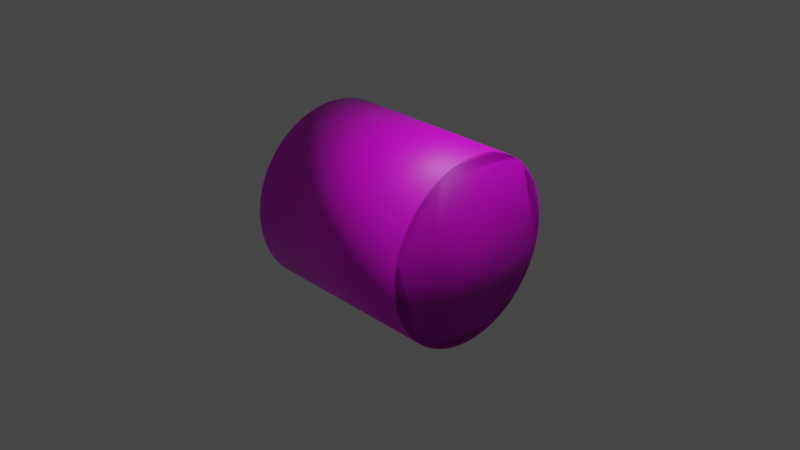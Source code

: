 # Source: Cylinder.blend  (saved by Blender 3.6.13; exported with 4.5.12 LTS)
import bpy
from mathutils import Matrix  # noqa: F401  (used for matrix-valued properties, if any)

bpy.ops.wm.read_factory_settings(use_empty=True)
scene = bpy.context.scene
scene.name = 'Scene'

# ---- collections
col_collection = bpy.data.collections.new('Collection'); scene.collection.children.link(col_collection)

# ---- images (referenced by path relative to the original .blend; pixels are not part of the script)
import os
ASSET_DIR = os.environ.get("B2B_ASSET_DIR", "")  # directory of the original .blend (textures are referenced by path, not embedded)
HERE = os.path.dirname(os.path.abspath(__file__))  # packed textures are extracted next to this script under _unpacked/

def load_image(name, relpath, width, height, colorspace="sRGB"):
    """Load a texture the original file referenced (path relative to the .blend, or extracted next to this script)."""
    p = next((c for c in (os.path.join(HERE, relpath), os.path.join(ASSET_DIR, relpath)) if relpath and os.path.exists(c)), "")
    if p:
        img = bpy.data.images.load(p, check_existing=True)
        img.name = name
    else:  # same state as the original file: an image datablock whose file is absent (Cycles renders it pink)
        img = bpy.data.images.new(name, width, height)
        img.source = "FILE"
        img.filepath = "//" + (relpath or name)
    img.colorspace_settings.name = colorspace
    return img
img_cylinder_texture_albedo_png = load_image('Cylinder_Texture_Albedo.png', 'Cylinder_Texture_Albedo.png', 1024, 1024, 'sRGB')

# ---- materials (node trees are filled in below, after node groups)
mat_material_001 = bpy.data.materials.new('Material.001')
mat_material_001.use_transparent_shadow = False
mat_material = bpy.data.materials.new('Material')
mat_material.use_transparent_shadow = False

# ---- material node trees
mat_material_001.use_nodes = True; mat_material_001.node_tree.nodes.clear()
_N = mat_material_001.node_tree.nodes; _L = mat_material_001.node_tree.links
n0 = _N.new('ShaderNodeBsdfPrincipled'); n0.name = 'Principled BSDF'; n0.location = (10, 300)
n0.distribution = 'GGX'
n0.subsurface_method = 'RANDOM_WALK_SKIN'
n0.inputs[3].default_value = 1.45
n0.inputs[27].default_value = (0.0, 0.0, 0.0, 1.0)
n0.inputs[28].default_value = 1.0
n1 = _N.new('ShaderNodeOutputMaterial'); n1.name = 'Material Output'; n1.location = (300, 300)
n2 = _N.new('ShaderNodeTexImage'); n2.name = 'Image Texture'; n2.location = (-435, 216)
n2.image = img_cylinder_texture_albedo_png
_L.new(n0.outputs[0], n1.inputs[0])
_L.new(n2.outputs[0], n0.inputs[0])
n1.is_active_output = True
mat_material.use_nodes = True; mat_material.node_tree.nodes.clear()
_N = mat_material.node_tree.nodes; _L = mat_material.node_tree.links
n0 = _N.new('ShaderNodeBsdfPrincipled'); n0.name = 'Principled BSDF'; n0.location = (10, 300)
n0.distribution = 'GGX'
n0.subsurface_method = 'RANDOM_WALK_SKIN'
n0.inputs[3].default_value = 1.45
n0.inputs[27].default_value = (0.0, 0.0, 0.0, 1.0)
n0.inputs[28].default_value = 1.0
n1 = _N.new('ShaderNodeOutputMaterial'); n1.name = 'Material Output'; n1.location = (300, 300)
n2 = _N.new('ShaderNodeTexImage'); n2.name = 'Image Texture'; n2.location = (-332, 237)
n2.image = img_cylinder_texture_albedo_png
_L.new(n0.outputs[0], n1.inputs[0])
_L.new(n2.outputs[0], n0.inputs[0])
n1.is_active_output = True

# ---- world
world_world = bpy.data.worlds.new('World'); scene.world = world_world
world_world.use_nodes = True; world_world.node_tree.nodes.clear()
_N = world_world.node_tree.nodes; _L = world_world.node_tree.links
n0 = _N.new('ShaderNodeOutputWorld'); n0.name = 'World Output'; n0.location = (300, 300)
n1 = _N.new('ShaderNodeBackground'); n1.name = 'Background'; n1.location = (10, 300)
n1.inputs[0].default_value = (0.05088, 0.05088, 0.05088, 1.0)
_L.new(n1.outputs[0], n0.inputs[0])
n0.is_active_output = True
world_world.color = (0.05088, 0.05088, 0.05088)
world_world.use_sun_shadow = False
world_world.sun_shadow_jitter_overblur = 0.0

# ---- cameras
cam_camera = bpy.data.cameras.new('Camera')
cam_camera.clip_end = 100.0
cam_camera.ortho_scale = 7.314

# ---- lights
light_light = bpy.data.lights.new('Light', 'POINT')
light_light.transmission_factor = 0.0
light_light.energy = 1000.0
light_light.shadow_soft_size = 0.1
light_light.shadow_maximum_resolution = 0.006
light_light.use_absolute_resolution = True

# ---- meshes
me_cylinder_002 = bpy.data.meshes.new('Cylinder.002')
me_cylinder_002.from_pydata([(0.0, 1.0, -1.0), (0.0, 1.0, 1.0), (0.1305, 0.9914, -1.0), (0.1305, 0.9914, 1.0), (0.2588, 0.9659, -1.0), (0.2588, 0.9659, 1.0), (0.3827, 0.9239, -1.0), (0.3827, 0.9239, 1.0), (0.5, 0.866, -1.0), (0.5, 0.866, 1.0), (0.6088, 0.7934, -1.0), (0.6088, 0.7934, 1.0), (0.7071, 0.7071, -1.0), (0.7071, 0.7071, 1.0), (0.7934, 0.6088, -1.0), (0.7934, 0.6088, 1.0), (0.866, 0.5, -1.0), (0.866, 0.5, 1.0), (0.9239, 0.3827, -1.0), (0.9239, 0.3827, 1.0), (0.9659, 0.2588, -1.0), (0.9659, 0.2588, 1.0), (0.9914, 0.1305, -1.0), (0.9914, 0.1305, 1.0), (1.0, 0.0, -1.0), (1.0, 0.0, 1.0), (0.9914, -0.1305, -1.0), (0.9914, -0.1305, 1.0), (0.9659, -0.2588, -1.0), (0.9659, -0.2588, 1.0), (0.9239, -0.3827, -1.0), (0.9239, -0.3827, 1.0), (0.866, -0.5, -1.0), (0.866, -0.5, 1.0), (0.7934, -0.6088, -1.0), (0.7934, -0.6088, 1.0), (0.7071, -0.7071, -1.0), (0.7071, -0.7071, 1.0), (0.6088, -0.7934, -1.0), (0.6088, -0.7934, 1.0), (0.5, -0.866, -1.0), (0.5, -0.866, 1.0), (0.3827, -0.9239, -1.0), (0.3827, -0.9239, 1.0), (0.2588, -0.9659, -1.0), (0.2588, -0.9659, 1.0), (0.1305, -0.9914, -1.0), (0.1305, -0.9914, 1.0), (0.0, -1.0, -1.0), (0.0, -1.0, 1.0), (-0.1305, -0.9914, -1.0), (-0.1305, -0.9914, 1.0), (-0.2588, -0.9659, -1.0), (-0.2588, -0.9659, 1.0), (-0.3827, -0.9239, -1.0), (-0.3827, -0.9239, 1.0), (-0.5, -0.866, -1.0), (-0.5, -0.866, 1.0), (-0.6088, -0.7934, -1.0), (-0.6088, -0.7934, 1.0), (-0.7071, -0.7071, -1.0), (-0.7071, -0.7071, 1.0), (-0.7934, -0.6088, -1.0), (-0.7934, -0.6088, 1.0), (-0.866, -0.5, -1.0), (-0.866, -0.5, 1.0), (-0.9239, -0.3827, -1.0), (-0.9239, -0.3827, 1.0), (-0.9659, -0.2588, -1.0), (-0.9659, -0.2588, 1.0), (-0.9914, -0.1305, -1.0), (-0.9914, -0.1305, 1.0), (-1.0, 0.0, -1.0), (-1.0, 0.0, 1.0), (-0.9914, 0.1305, -1.0), (-0.9914, 0.1305, 1.0), (-0.9659, 0.2588, -1.0), (-0.9659, 0.2588, 1.0), (-0.9239, 0.3827, -1.0), (-0.9239, 0.3827, 1.0), (-0.866, 0.5, -1.0), (-0.866, 0.5, 1.0), (-0.7934, 0.6088, -1.0), (-0.7934, 0.6088, 1.0), (-0.7071, 0.7071, -1.0), (-0.7071, 0.7071, 1.0), (-0.6088, 0.7934, -1.0), (-0.6088, 0.7934, 1.0), (-0.5, 0.866, -1.0), (-0.5, 0.866, 1.0), (-0.3827, 0.9239, -1.0), (-0.3827, 0.9239, 1.0), (-0.2588, 0.9659, -1.0), (-0.2588, 0.9659, 1.0), (-0.1305, 0.9914, -1.0), (-0.1305, 0.9914, 1.0)], [], [(0, 1, 3, 2), (2, 3, 5, 4), (4, 5, 7, 6), (6, 7, 9, 8), (8, 9, 11, 10), (10, 11, 13, 12), (12, 13, 15, 14), (14, 15, 17, 16), (16, 17, 19, 18), (18, 19, 21, 20), (20, 21, 23, 22), (22, 23, 25, 24), (24, 25, 27, 26), (26, 27, 29, 28), (28, 29, 31, 30), (30, 31, 33, 32), (32, 33, 35, 34), (34, 35, 37, 36), (36, 37, 39, 38), (38, 39, 41, 40), (40, 41, 43, 42), (42, 43, 45, 44), (44, 45, 47, 46), (46, 47, 49, 48), (48, 49, 51, 50), (50, 51, 53, 52), (52, 53, 55, 54), (54, 55, 57, 56), (56, 57, 59, 58), (58, 59, 61, 60), (60, 61, 63, 62), (62, 63, 65, 64), (64, 65, 67, 66), (66, 67, 69, 68), (68, 69, 71, 70), (70, 71, 73, 72), (72, 73, 75, 74), (74, 75, 77, 76), (76, 77, 79, 78), (78, 79, 81, 80), (80, 81, 83, 82), (82, 83, 85, 84), (84, 85, 87, 86), (86, 87, 89, 88), (88, 89, 91, 90), (90, 91, 93, 92), (3, 1, 95, 93, 91, 89, 87, 85, 83, 81, 79, 77, 75, 73, 71, 69, 67, 65, 63, 61, 59, 57, 55, 53, 51, 49, 47, 45, 43, 41, 39, 37, 35, 33, 31, 29, 27, 25, 23, 21, 19, 17, 15, 13, 11, 9, 7, 5), (92, 93, 95, 94), (94, 95, 1, 0), (0, 2, 4, 6, 8, 10, 12, 14, 16, 18, 20, 22, 24, 26, 28, 30, 32, 34, 36, 38, 40, 42, 44, 46, 48, 50, 52, 54, 56, 58, 60, 62, 64, 66, 68, 70, 72, 74, 76, 78, 80, 82, 84, 86, 88, 90, 92, 94)])
me_cylinder_002.polygons.foreach_set('use_smooth', [True] * 50)
_uv = me_cylinder_002.uv_layers.new(name='UVMap')
_uv.uv.foreach_set('vector', [0.01535, 0.4346, 0.9836, 0.4346, 0.9836, 0.4979, 0.01535, 0.4979, 0.01535, 0.4979, 0.9836, 0.4979, 0.9836, 0.5612, 0.01535, 0.5612, 0.01535, 0.5612, 0.9836, 0.5612, 0.9836, 0.6246, 0.01535, 0.6246, 0.01535, 0.6246, 0.9836, 0.6246, 0.9836, 0.6879, 0.01535, 0.6879, 0.01535, 0.6879, 0.9836, 0.6879, 0.9836, 0.7512, 0.01535, 0.7512, 0.01535, 0.7512, 0.9836, 0.7512, 0.9836, 0.8146, 0.01535, 0.8146, 0.01535, 0.8146, 0.9836, 0.8146, 0.9836, 0.8779, 0.01535, 0.8779, 0.01535, 0.1179, 0.9836, 0.1179, 0.9836, 0.1813, 0.01535, 0.1813, 0.01535, 0.1813, 0.9836, 0.1813, 0.9836, 0.2446, 0.01535, 0.2446, 0.01535, 0.2446, 0.9836, 0.2446, 0.9836, 0.3079, 0.01535, 0.3079, 0.01535, 0.3079, 0.9836, 0.3079, 0.9836, 0.3713, 0.01535, 0.3713, 0.01535, 0.3713, 0.9836, 0.3713, 0.9836, 0.4346, 0.01535, 0.4346, 0.01535, 0.4346, 0.9836, 0.4346, 0.9836, 0.4979, 0.01535, 0.4979, 0.01535, 0.4979, 0.9836, 0.4979, 0.9836, 0.5612, 0.01535, 0.5612, 0.01535, 0.5612, 0.9836, 0.5612, 0.9836, 0.6246, 0.01535, 0.6246, 0.01535, 0.6246, 0.9836, 0.6246, 0.9836, 0.6879, 0.01535, 0.6879, 0.01535, 0.6879, 0.9836, 0.6879, 0.9836, 0.7512, 0.01535, 0.7512, 0.01535, 0.7512, 0.9836, 0.7512, 0.9836, 0.8146, 0.01535, 0.8146, 0.01535, 0.8146, 0.9836, 0.8146, 0.9836, 0.8779, 0.01535, 0.8779, 0.01535, 0.1179, 0.9836, 0.1179, 0.9836, 0.1813, 0.01535, 0.1813, 0.01535, 0.1813, 0.9836, 0.1813, 0.9836, 0.2446, 0.01535, 0.2446, 0.01535, 0.2446, 0.9836, 0.2446, 0.9836, 0.3079, 0.01535, 0.3079, 0.01535, 0.3079, 0.9836, 0.3079, 0.9836, 0.3713, 0.01535, 0.3713, 0.01535, 0.3713, 0.9836, 0.3713, 0.9836, 0.4346, 0.01535, 0.4346, 0.01535, 0.4346, 0.9836, 0.4346, 0.9836, 0.4979, 0.01535, 0.4979, 0.01535, 0.4979, 0.9836, 0.4979, 0.9836, 0.5612, 0.01535, 0.5612, 0.01535, 0.5612, 0.9836, 0.5612, 0.9836, 0.6246, 0.01535, 0.6246, 0.01535, 0.6246, 0.9836, 0.6246, 0.9836, 0.6879, 0.01535, 0.6879, 0.01535, 0.6879, 0.9836, 0.6879, 0.9836, 0.7512, 0.01535, 0.7512, 0.01535, 0.7512, 0.9836, 0.7512, 0.9836, 0.8146, 0.01535, 0.8146, 0.01535, 0.8146, 0.9836, 0.8146, 0.9836, 0.8779, 0.01535, 0.8779, 0.01535, 0.1179, 0.9836, 0.1179, 0.9836, 0.1813, 0.01535, 0.1813, 0.01535, 0.1813, 0.9836, 0.1813, 0.9836, 0.2446, 0.01535, 0.2446, 0.01535, 0.2446, 0.9836, 0.2446, 0.9836, 0.3079, 0.01535, 0.3079, 0.01535, 0.3079, 0.9836, 0.3079, 0.9836, 0.3713, 0.01535, 0.3713, 0.01535, 0.3713, 0.9836, 0.3713, 0.9836, 0.4346, 0.01535, 0.4346, 0.01535, 0.4346, 0.9836, 0.4346, 0.9836, 0.4979, 0.01535, 0.4979, 0.01535, 0.4979, 0.9836, 0.4979, 0.9836, 0.5612, 0.01535, 0.5612, 0.01535, 0.5612, 0.9836, 0.5612, 0.9836, 0.6246, 0.01535, 0.6246, 0.01535, 0.6246, 0.9836, 0.6246, 0.9836, 0.6879, 0.01535, 0.6879, 0.01535, 0.6879, 0.9836, 0.6879, 0.9836, 0.7512, 0.01535, 0.7512, 0.01535, 0.7512, 0.9836, 0.7512, 0.9836, 0.8146, 0.01535, 0.8146, 0.01535, 0.8146, 0.9836, 0.8146, 0.9836, 0.8779, 0.01535, 0.8779, 0.01535, 0.1179, 0.9836, 0.1179, 0.9836, 0.1813, 0.01535, 0.1813, 0.01535, 0.1813, 0.9836, 0.1813, 0.9836, 0.2446, 0.01535, 0.2446, 0.01535, 0.2446, 0.9836, 0.2446, 0.9836, 0.3079, 0.01535, 0.3079, -0.1576, 0.9134, -0.1812, 0.9231, -0.2057, 0.9297, -0.2309, 0.933, -0.2564, 0.933, -0.2816, 0.9297, -0.3062, 0.9231, -0.3297, 0.9134, -0.3517, 0.9006, -0.3719, 0.8852, -0.3899, 0.8672, -0.4054, 0.847, -0.4181, 0.825, -0.4278, 0.8015, -0.4344, 0.7769, -0.4377, 0.7517, -0.4377, 0.7262, -0.4344, 0.701, -0.4278, 0.6764, -0.4181, 0.6529, -0.4054, 0.6309, -0.3899, 0.6107, -0.3719, 0.5927, -0.3517, 0.5772, -0.3297, 0.5645, -0.3062, 0.5548, -0.2816, 0.5482, -0.2564, 0.5449, -0.2309, 0.5449, -0.2057, 0.5482, -0.1812, 0.5548, -0.1576, 0.5645, -0.1356, 0.5772, -0.1154, 0.5927, -0.09744, 0.6107, -0.08196, 0.6309, -0.06924, 0.6529, -0.0595, 0.6764, -0.05292, 0.701, -0.0496, 0.7262, -0.0496, 0.7517, -0.05292, 0.7769, -0.0595, 0.8015, -0.06924, 0.825, -0.08196, 0.847, -0.09744, 0.8672, -0.1154, 0.8852, -0.1356, 0.9006, 0.01535, 0.3079, 0.9836, 0.3079, 0.9836, 0.3713, 0.01535, 0.3713, 0.01535, 0.3713, 0.9836, 0.3713, 0.9836, 0.4346, 0.01535, 0.4346, -0.1964, 0.09672, -0.1718, 0.1033, -0.1483, 0.113, -0.1263, 0.1258, -0.1061, 0.1412, -0.08813, 0.1592, -0.07264, 0.1794, -0.05992, 0.2014, -0.05018, 0.225, -0.0436, 0.2495, -0.04028, 0.2747, -0.04028, 0.3002, -0.0436, 0.3254, -0.05018, 0.35, -0.05992, 0.3735, -0.07264, 0.3955, -0.08813, 0.4157, -0.1061, 0.4337, -0.1263, 0.4492, -0.1483, 0.4619, -0.1718, 0.4716, -0.1964, 0.4782, -0.2216, 0.4815, -0.2471, 0.4815, -0.2723, 0.4782, -0.2969, 0.4716, -0.3204, 0.4619, -0.3424, 0.4492, -0.3626, 0.4337, -0.3806, 0.4157, -0.3961, 0.3955, -0.4088, 0.3735, -0.4185, 0.35, -0.4251, 0.3254, -0.4284, 0.3002, -0.4284, 0.2747, -0.4251, 0.2495, -0.4185, 0.225, -0.4088, 0.2014, -0.3961, 0.1794, -0.3806, 0.1592, -0.3626, 0.1412, -0.3424, 0.1258, -0.3204, 0.113, -0.2969, 0.1033, -0.2723, 0.09672, -0.2471, 0.0934, -0.2216, 0.0934])
me_cylinder_002.materials.append(mat_material_001)
me_cylinder_002.update()
me_cylinder_004 = bpy.data.meshes.new('Cylinder.004')
me_cylinder_004.from_pydata([(0.0, 1.0, -1.0), (0.0, 1.0, 1.0), (0.03272, 0.9995, -1.0), (0.03272, 0.9995, 1.0), (0.0654, 0.9979, -1.0), (0.0654, 0.9979, 1.0), (0.09802, 0.9952, -1.0), (0.09802, 0.9952, 1.0), (0.1305, 0.9914, -1.0), (0.1305, 0.9914, 1.0), (0.1629, 0.9866, -1.0), (0.1629, 0.9866, 1.0), (0.1951, 0.9808, -1.0), (0.1951, 0.9808, 1.0), (0.2271, 0.9739, -1.0), (0.2271, 0.9739, 1.0), (0.2588, 0.9659, -1.0), (0.2588, 0.9659, 1.0), (0.2903, 0.9569, -1.0), (0.2903, 0.9569, 1.0), (0.3214, 0.9469, -1.0), (0.3214, 0.9469, 1.0), (0.3523, 0.9359, -1.0), (0.3523, 0.9359, 1.0), (0.3827, 0.9239, -1.0), (0.3827, 0.9239, 1.0), (0.4127, 0.9109, -1.0), (0.4127, 0.9109, 1.0), (0.4423, 0.8969, -1.0), (0.4423, 0.8969, 1.0), (0.4714, 0.8819, -1.0), (0.4714, 0.8819, 1.0), (0.5, 0.866, -1.0), (0.5, 0.866, 1.0), (0.5281, 0.8492, -1.0), (0.5281, 0.8492, 1.0), (0.5556, 0.8315, -1.0), (0.5556, 0.8315, 1.0), (0.5825, 0.8128, -1.0), (0.5825, 0.8128, 1.0), (0.6088, 0.7934, -1.0), (0.6088, 0.7934, 1.0), (0.6344, 0.773, -1.0), (0.6344, 0.773, 1.0), (0.6593, 0.7518, -1.0), (0.6593, 0.7518, 1.0), (0.6836, 0.7299, -1.0), (0.6836, 0.7299, 1.0), (0.7071, 0.7071, -1.0), (0.7071, 0.7071, 1.0), (0.7299, 0.6836, -1.0), (0.7299, 0.6836, 1.0), (0.7518, 0.6593, -1.0), (0.7518, 0.6593, 1.0), (0.773, 0.6344, -1.0), (0.773, 0.6344, 1.0), (0.7934, 0.6088, -1.0), (0.7934, 0.6088, 1.0), (0.8128, 0.5825, -1.0), (0.8128, 0.5825, 1.0), (0.8315, 0.5556, -1.0), (0.8315, 0.5556, 1.0), (0.8492, 0.5281, -1.0), (0.8492, 0.5281, 1.0), (0.866, 0.5, -1.0), (0.866, 0.5, 1.0), (0.8819, 0.4714, -1.0), (0.8819, 0.4714, 1.0), (0.8969, 0.4423, -1.0), (0.8969, 0.4423, 1.0), (0.9109, 0.4127, -1.0), (0.9109, 0.4127, 1.0), (0.9239, 0.3827, -1.0), (0.9239, 0.3827, 1.0), (0.9359, 0.3523, -1.0), (0.9359, 0.3523, 1.0), (0.9469, 0.3214, -1.0), (0.9469, 0.3214, 1.0), (0.9569, 0.2903, -1.0), (0.9569, 0.2903, 1.0), (0.9659, 0.2588, -1.0), (0.9659, 0.2588, 1.0), (0.9739, 0.2271, -1.0), (0.9739, 0.2271, 1.0), (0.9808, 0.1951, -1.0), (0.9808, 0.1951, 1.0), (0.9866, 0.1629, -1.0), (0.9866, 0.1629, 1.0), (0.9914, 0.1305, -1.0), (0.9914, 0.1305, 1.0), (0.9952, 0.09802, -1.0), (0.9952, 0.09802, 1.0), (0.9979, 0.0654, -1.0), (0.9979, 0.0654, 1.0), (0.9995, 0.03272, -1.0), (0.9995, 0.03272, 1.0), (1.0, 0.0, -1.0), (1.0, 0.0, 1.0), (0.9995, -0.03272, -1.0), (0.9995, -0.03272, 1.0), (0.9979, -0.0654, -1.0), (0.9979, -0.0654, 1.0), (0.9952, -0.09802, -1.0), (0.9952, -0.09802, 1.0), (0.9914, -0.1305, -1.0), (0.9914, -0.1305, 1.0), (0.9866, -0.1629, -1.0), (0.9866, -0.1629, 1.0), (0.9808, -0.1951, -1.0), (0.9808, -0.1951, 1.0), (0.9739, -0.2271, -1.0), (0.9739, -0.2271, 1.0), (0.9659, -0.2588, -1.0), (0.9659, -0.2588, 1.0), (0.9569, -0.2903, -1.0), (0.9569, -0.2903, 1.0), (0.9469, -0.3214, -1.0), (0.9469, -0.3214, 1.0), (0.9359, -0.3523, -1.0), (0.9359, -0.3523, 1.0), (0.9239, -0.3827, -1.0), (0.9239, -0.3827, 1.0), (0.9109, -0.4127, -1.0), (0.9109, -0.4127, 1.0), (0.8969, -0.4423, -1.0), (0.8969, -0.4423, 1.0), (0.8819, -0.4714, -1.0), (0.8819, -0.4714, 1.0), (0.866, -0.5, -1.0), (0.866, -0.5, 1.0), (0.8492, -0.5281, -1.0), (0.8492, -0.5281, 1.0), (0.8315, -0.5556, -1.0), (0.8315, -0.5556, 1.0), (0.8128, -0.5825, -1.0), (0.8128, -0.5825, 1.0), (0.7934, -0.6088, -1.0), (0.7934, -0.6088, 1.0), (0.773, -0.6344, -1.0), (0.773, -0.6344, 1.0), (0.7518, -0.6593, -1.0), (0.7518, -0.6593, 1.0), (0.7299, -0.6836, -1.0), (0.7299, -0.6836, 1.0), (0.7071, -0.7071, -1.0), (0.7071, -0.7071, 1.0), (0.6836, -0.7299, -1.0), (0.6836, -0.7299, 1.0), (0.6593, -0.7518, -1.0), (0.6593, -0.7518, 1.0), (0.6344, -0.773, -1.0), (0.6344, -0.773, 1.0), (0.6088, -0.7934, -1.0), (0.6088, -0.7934, 1.0), (0.5825, -0.8128, -1.0), (0.5825, -0.8128, 1.0), (0.5556, -0.8315, -1.0), (0.5556, -0.8315, 1.0), (0.5281, -0.8492, -1.0), (0.5281, -0.8492, 1.0), (0.5, -0.866, -1.0), (0.5, -0.866, 1.0), (0.4714, -0.8819, -1.0), (0.4714, -0.8819, 1.0), (0.4423, -0.8969, -1.0), (0.4423, -0.8969, 1.0), (0.4127, -0.9109, -1.0), (0.4127, -0.9109, 1.0), (0.3827, -0.9239, -1.0), (0.3827, -0.9239, 1.0), (0.3523, -0.9359, -1.0), (0.3523, -0.9359, 1.0), (0.3214, -0.9469, -1.0), (0.3214, -0.9469, 1.0), (0.2903, -0.9569, -1.0), (0.2903, -0.9569, 1.0), (0.2588, -0.9659, -1.0), (0.2588, -0.9659, 1.0), (0.2271, -0.9739, -1.0), (0.2271, -0.9739, 1.0), (0.1951, -0.9808, -1.0), (0.1951, -0.9808, 1.0), (0.1629, -0.9866, -1.0), (0.1629, -0.9866, 1.0), (0.1305, -0.9914, -1.0), (0.1305, -0.9914, 1.0), (0.09802, -0.9952, -1.0), (0.09802, -0.9952, 1.0), (0.0654, -0.9979, -1.0), (0.0654, -0.9979, 1.0), (0.03272, -0.9995, -1.0), (0.03272, -0.9995, 1.0), (0.0, -1.0, -1.0), (0.0, -1.0, 1.0), (-0.03272, -0.9995, -1.0), (-0.03272, -0.9995, 1.0), (-0.0654, -0.9979, -1.0), (-0.0654, -0.9979, 1.0), (-0.09802, -0.9952, -1.0), (-0.09802, -0.9952, 1.0), (-0.1305, -0.9914, -1.0), (-0.1305, -0.9914, 1.0), (-0.1629, -0.9866, -1.0), (-0.1629, -0.9866, 1.0), (-0.1951, -0.9808, -1.0), (-0.1951, -0.9808, 1.0), (-0.2271, -0.9739, -1.0), (-0.2271, -0.9739, 1.0), (-0.2588, -0.9659, -1.0), (-0.2588, -0.9659, 1.0), (-0.2903, -0.9569, -1.0), (-0.2903, -0.9569, 1.0), (-0.3214, -0.9469, -1.0), (-0.3214, -0.9469, 1.0), (-0.3523, -0.9359, -1.0), (-0.3523, -0.9359, 1.0), (-0.3827, -0.9239, -1.0), (-0.3827, -0.9239, 1.0), (-0.4127, -0.9109, -1.0), (-0.4127, -0.9109, 1.0), (-0.4423, -0.8969, -1.0), (-0.4423, -0.8969, 1.0), (-0.4714, -0.8819, -1.0), (-0.4714, -0.8819, 1.0), (-0.5, -0.866, -1.0), (-0.5, -0.866, 1.0), (-0.5281, -0.8492, -1.0), (-0.5281, -0.8492, 1.0), (-0.5556, -0.8315, -1.0), (-0.5556, -0.8315, 1.0), (-0.5825, -0.8128, -1.0), (-0.5825, -0.8128, 1.0), (-0.6088, -0.7934, -1.0), (-0.6088, -0.7934, 1.0), (-0.6344, -0.773, -1.0), (-0.6344, -0.773, 1.0), (-0.6593, -0.7518, -1.0), (-0.6593, -0.7518, 1.0), (-0.6836, -0.7299, -1.0), (-0.6836, -0.7299, 1.0), (-0.7071, -0.7071, -1.0), (-0.7071, -0.7071, 1.0), (-0.7299, -0.6836, -1.0), (-0.7299, -0.6836, 1.0), (-0.7518, -0.6593, -1.0), (-0.7518, -0.6593, 1.0), (-0.773, -0.6344, -1.0), (-0.773, -0.6344, 1.0), (-0.7934, -0.6088, -1.0), (-0.7934, -0.6088, 1.0), (-0.8128, -0.5825, -1.0), (-0.8128, -0.5825, 1.0), (-0.8315, -0.5556, -1.0), (-0.8315, -0.5556, 1.0), (-0.8492, -0.5281, -1.0), (-0.8492, -0.5281, 1.0), (-0.866, -0.5, -1.0), (-0.866, -0.5, 1.0), (-0.8819, -0.4714, -1.0), (-0.8819, -0.4714, 1.0), (-0.8969, -0.4423, -1.0), (-0.8969, -0.4423, 1.0), (-0.9109, -0.4127, -1.0), (-0.9109, -0.4127, 1.0), (-0.9239, -0.3827, -1.0), (-0.9239, -0.3827, 1.0), (-0.9359, -0.3523, -1.0), (-0.9359, -0.3523, 1.0), (-0.9469, -0.3214, -1.0), (-0.9469, -0.3214, 1.0), (-0.9569, -0.2903, -1.0), (-0.9569, -0.2903, 1.0), (-0.9659, -0.2588, -1.0), (-0.9659, -0.2588, 1.0), (-0.9739, -0.2271, -1.0), (-0.9739, -0.2271, 1.0), (-0.9808, -0.1951, -1.0), (-0.9808, -0.1951, 1.0), (-0.9866, -0.1629, -1.0), (-0.9866, -0.1629, 1.0), (-0.9914, -0.1305, -1.0), (-0.9914, -0.1305, 1.0), (-0.9952, -0.09802, -1.0), (-0.9952, -0.09802, 1.0), (-0.9979, -0.0654, -1.0), (-0.9979, -0.0654, 1.0), (-0.9995, -0.03272, -1.0), (-0.9995, -0.03272, 1.0), (-1.0, 0.0, -1.0), (-1.0, 0.0, 1.0), (-0.9995, 0.03272, -1.0), (-0.9995, 0.03272, 1.0), (-0.9979, 0.0654, -1.0), (-0.9979, 0.0654, 1.0), (-0.9952, 0.09802, -1.0), (-0.9952, 0.09802, 1.0), (-0.9914, 0.1305, -1.0), (-0.9914, 0.1305, 1.0), (-0.9866, 0.1629, -1.0), (-0.9866, 0.1629, 1.0), (-0.9808, 0.1951, -1.0), (-0.9808, 0.1951, 1.0), (-0.9739, 0.2271, -1.0), (-0.9739, 0.2271, 1.0), (-0.9659, 0.2588, -1.0), (-0.9659, 0.2588, 1.0), (-0.9569, 0.2903, -1.0), (-0.9569, 0.2903, 1.0), (-0.9469, 0.3214, -1.0), (-0.9469, 0.3214, 1.0), (-0.9359, 0.3523, -1.0), (-0.9359, 0.3523, 1.0), (-0.9239, 0.3827, -1.0), (-0.9239, 0.3827, 1.0), (-0.9109, 0.4127, -1.0), (-0.9109, 0.4127, 1.0), (-0.8969, 0.4423, -1.0), (-0.8969, 0.4423, 1.0), (-0.8819, 0.4714, -1.0), (-0.8819, 0.4714, 1.0), (-0.866, 0.5, -1.0), (-0.866, 0.5, 1.0), (-0.8492, 0.5281, -1.0), (-0.8492, 0.5281, 1.0), (-0.8315, 0.5556, -1.0), (-0.8315, 0.5556, 1.0), (-0.8128, 0.5825, -1.0), (-0.8128, 0.5825, 1.0), (-0.7934, 0.6088, -1.0), (-0.7934, 0.6088, 1.0), (-0.773, 0.6344, -1.0), (-0.773, 0.6344, 1.0), (-0.7518, 0.6593, -1.0), (-0.7518, 0.6593, 1.0), (-0.7299, 0.6836, -1.0), (-0.7299, 0.6836, 1.0), (-0.7071, 0.7071, -1.0), (-0.7071, 0.7071, 1.0), (-0.6836, 0.7299, -1.0), (-0.6836, 0.7299, 1.0), (-0.6593, 0.7518, -1.0), (-0.6593, 0.7518, 1.0), (-0.6344, 0.773, -1.0), (-0.6344, 0.773, 1.0), (-0.6088, 0.7934, -1.0), (-0.6088, 0.7934, 1.0), (-0.5825, 0.8128, -1.0), (-0.5825, 0.8128, 1.0), (-0.5556, 0.8315, -1.0), (-0.5556, 0.8315, 1.0), (-0.5281, 0.8492, -1.0), (-0.5281, 0.8492, 1.0), (-0.5, 0.866, -1.0), (-0.5, 0.866, 1.0), (-0.4714, 0.8819, -1.0), (-0.4714, 0.8819, 1.0), (-0.4423, 0.8969, -1.0), (-0.4423, 0.8969, 1.0), (-0.4127, 0.9109, -1.0), (-0.4127, 0.9109, 1.0), (-0.3827, 0.9239, -1.0), (-0.3827, 0.9239, 1.0), (-0.3523, 0.9359, -1.0), (-0.3523, 0.9359, 1.0), (-0.3214, 0.9469, -1.0), (-0.3214, 0.9469, 1.0), (-0.2903, 0.9569, -1.0), (-0.2903, 0.9569, 1.0), (-0.2588, 0.9659, -1.0), (-0.2588, 0.9659, 1.0), (-0.2271, 0.9739, -1.0), (-0.2271, 0.9739, 1.0), (-0.1951, 0.9808, -1.0), (-0.1951, 0.9808, 1.0), (-0.1629, 0.9866, -1.0), (-0.1629, 0.9866, 1.0), (-0.1305, 0.9914, -1.0), (-0.1305, 0.9914, 1.0), (-0.09802, 0.9952, -1.0), (-0.09802, 0.9952, 1.0), (-0.0654, 0.9979, -1.0), (-0.0654, 0.9979, 1.0), (-0.03272, 0.9995, -1.0), (-0.03272, 0.9995, 1.0)], [], [(0, 1, 3, 2), (2, 3, 5, 4), (4, 5, 7, 6), (6, 7, 9, 8), (8, 9, 11, 10), (10, 11, 13, 12), (12, 13, 15, 14), (14, 15, 17, 16), (16, 17, 19, 18), (18, 19, 21, 20), (20, 21, 23, 22), (22, 23, 25, 24), (24, 25, 27, 26), (26, 27, 29, 28), (28, 29, 31, 30), (30, 31, 33, 32), (32, 33, 35, 34), (34, 35, 37, 36), (36, 37, 39, 38), (38, 39, 41, 40), (40, 41, 43, 42), (42, 43, 45, 44), (44, 45, 47, 46), (46, 47, 49, 48), (48, 49, 51, 50), (50, 51, 53, 52), (52, 53, 55, 54), (54, 55, 57, 56), (56, 57, 59, 58), (58, 59, 61, 60), (60, 61, 63, 62), (62, 63, 65, 64), (64, 65, 67, 66), (66, 67, 69, 68), (68, 69, 71, 70), (70, 71, 73, 72), (72, 73, 75, 74), (74, 75, 77, 76), (76, 77, 79, 78), (78, 79, 81, 80), (80, 81, 83, 82), (82, 83, 85, 84), (84, 85, 87, 86), (86, 87, 89, 88), (88, 89, 91, 90), (90, 91, 93, 92), (92, 93, 95, 94), (94, 95, 97, 96), (96, 97, 99, 98), (98, 99, 101, 100), (100, 101, 103, 102), (102, 103, 105, 104), (104, 105, 107, 106), (106, 107, 109, 108), (108, 109, 111, 110), (110, 111, 113, 112), (112, 113, 115, 114), (114, 115, 117, 116), (116, 117, 119, 118), (118, 119, 121, 120), (120, 121, 123, 122), (122, 123, 125, 124), (124, 125, 127, 126), (126, 127, 129, 128), (128, 129, 131, 130), (130, 131, 133, 132), (132, 133, 135, 134), (134, 135, 137, 136), (136, 137, 139, 138), (138, 139, 141, 140), (140, 141, 143, 142), (142, 143, 145, 144), (144, 145, 147, 146), (146, 147, 149, 148), (148, 149, 151, 150), (150, 151, 153, 152), (152, 153, 155, 154), (154, 155, 157, 156), (156, 157, 159, 158), (158, 159, 161, 160), (160, 161, 163, 162), (162, 163, 165, 164), (164, 165, 167, 166), (166, 167, 169, 168), (168, 169, 171, 170), (170, 171, 173, 172), (172, 173, 175, 174), (174, 175, 177, 176), (176, 177, 179, 178), (178, 179, 181, 180), (180, 181, 183, 182), (182, 183, 185, 184), (184, 185, 187, 186), (186, 187, 189, 188), (188, 189, 191, 190), (190, 191, 193, 192), (192, 193, 195, 194), (194, 195, 197, 196), (196, 197, 199, 198), (198, 199, 201, 200), (200, 201, 203, 202), (202, 203, 205, 204), (204, 205, 207, 206), (206, 207, 209, 208), (208, 209, 211, 210), (210, 211, 213, 212), (212, 213, 215, 214), (214, 215, 217, 216), (216, 217, 219, 218), (218, 219, 221, 220), (220, 221, 223, 222), (222, 223, 225, 224), (224, 225, 227, 226), (226, 227, 229, 228), (228, 229, 231, 230), (230, 231, 233, 232), (232, 233, 235, 234), (234, 235, 237, 236), (236, 237, 239, 238), (238, 239, 241, 240), (240, 241, 243, 242), (242, 243, 245, 244), (244, 245, 247, 246), (246, 247, 249, 248), (248, 249, 251, 250), (250, 251, 253, 252), (252, 253, 255, 254), (254, 255, 257, 256), (256, 257, 259, 258), (258, 259, 261, 260), (260, 261, 263, 262), (262, 263, 265, 264), (264, 265, 267, 266), (266, 267, 269, 268), (268, 269, 271, 270), (270, 271, 273, 272), (272, 273, 275, 274), (274, 275, 277, 276), (276, 277, 279, 278), (278, 279, 281, 280), (280, 281, 283, 282), (282, 283, 285, 284), (284, 285, 287, 286), (286, 287, 289, 288), (288, 289, 291, 290), (290, 291, 293, 292), (292, 293, 295, 294), (294, 295, 297, 296), (296, 297, 299, 298), (298, 299, 301, 300), (300, 301, 303, 302), (302, 303, 305, 304), (304, 305, 307, 306), (306, 307, 309, 308), (308, 309, 311, 310), (310, 311, 313, 312), (312, 313, 315, 314), (314, 315, 317, 316), (316, 317, 319, 318), (318, 319, 321, 320), (320, 321, 323, 322), (322, 323, 325, 324), (324, 325, 327, 326), (326, 327, 329, 328), (328, 329, 331, 330), (330, 331, 333, 332), (332, 333, 335, 334), (334, 335, 337, 336), (336, 337, 339, 338), (338, 339, 341, 340), (340, 341, 343, 342), (342, 343, 345, 344), (344, 345, 347, 346), (346, 347, 349, 348), (348, 349, 351, 350), (350, 351, 353, 352), (352, 353, 355, 354), (354, 355, 357, 356), (356, 357, 359, 358), (358, 359, 361, 360), (360, 361, 363, 362), (362, 363, 365, 364), (364, 365, 367, 366), (366, 367, 369, 368), (368, 369, 371, 370), (370, 371, 373, 372), (372, 373, 375, 374), (374, 375, 377, 376), (376, 377, 379, 378), (378, 379, 381, 380), (3, 1, 383, 381, 379, 377, 375, 373, 371, 369, 367, 365, 363, 361, 359, 357, 355, 353, 351, 349, 347, 345, 343, 341, 339, 337, 335, 333, 331, 329, 327, 325, 323, 321, 319, 317, 315, 313, 311, 309, 307, 305, 303, 301, 299, 297, 295, 293, 291, 289, 287, 285, 283, 281, 279, 277, 275, 273, 271, 269, 267, 265, 263, 261, 259, 257, 255, 253, 251, 249, 247, 245, 243, 241, 239, 237, 235, 233, 231, 229, 227, 225, 223, 221, 219, 217, 215, 213, 211, 209, 207, 205, 203, 201, 199, 197, 195, 193, 191, 189, 187, 185, 183, 181, 179, 177, 175, 173, 171, 169, 167, 165, 163, 161, 159, 157, 155, 153, 151, 149, 147, 145, 143, 141, 139, 137, 135, 133, 131, 129, 127, 125, 123, 121, 119, 117, 115, 113, 111, 109, 107, 105, 103, 101, 99, 97, 95, 93, 91, 89, 87, 85, 83, 81, 79, 77, 75, 73, 71, 69, 67, 65, 63, 61, 59, 57, 55, 53, 51, 49, 47, 45, 43, 41, 39, 37, 35, 33, 31, 29, 27, 25, 23, 21, 19, 17, 15, 13, 11, 9, 7, 5), (380, 381, 383, 382), (382, 383, 1, 0), (0, 2, 4, 6, 8, 10, 12, 14, 16, 18, 20, 22, 24, 26, 28, 30, 32, 34, 36, 38, 40, 42, 44, 46, 48, 50, 52, 54, 56, 58, 60, 62, 64, 66, 68, 70, 72, 74, 76, 78, 80, 82, 84, 86, 88, 90, 92, 94, 96, 98, 100, 102, 104, 106, 108, 110, 112, 114, 116, 118, 120, 122, 124, 126, 128, 130, 132, 134, 136, 138, 140, 142, 144, 146, 148, 150, 152, 154, 156, 158, 160, 162, 164, 166, 168, 170, 172, 174, 176, 178, 180, 182, 184, 186, 188, 190, 192, 194, 196, 198, 200, 202, 204, 206, 208, 210, 212, 214, 216, 218, 220, 222, 224, 226, 228, 230, 232, 234, 236, 238, 240, 242, 244, 246, 248, 250, 252, 254, 256, 258, 260, 262, 264, 266, 268, 270, 272, 274, 276, 278, 280, 282, 284, 286, 288, 290, 292, 294, 296, 298, 300, 302, 304, 306, 308, 310, 312, 314, 316, 318, 320, 322, 324, 326, 328, 330, 332, 334, 336, 338, 340, 342, 344, 346, 348, 350, 352, 354, 356, 358, 360, 362, 364, 366, 368, 370, 372, 374, 376, 378, 380, 382)])
me_cylinder_004.polygons.foreach_set('use_smooth', [True] * 194)
_uv = me_cylinder_004.uv_layers.new(name='UVMap')
_uv.uv.foreach_set('vector', [0.03584, 0.135, 0.9709, 0.135, 0.9709, 0.1503, 0.03584, 0.1503, 0.03584, 0.1503, 0.9709, 0.1503, 0.9709, 0.1656, 0.03584, 0.1656, 0.03584, 0.1656, 0.9709, 0.1656, 0.9709, 0.1809, 0.03584, 0.1809, 0.03584, 0.1809, 0.9709, 0.1809, 0.9709, 0.1962, 0.03584, 0.1962, 0.03584, 0.1962, 0.9709, 0.1962, 0.9709, 0.2115, 0.03584, 0.2115, 0.03584, 0.2115, 0.9709, 0.2115, 0.9709, 0.2268, 0.03584, 0.2268, 0.03584, 0.2268, 0.9709, 0.2268, 0.9709, 0.2421, 0.03584, 0.2421, 0.03584, 0.2421, 0.9709, 0.2421, 0.9709, 0.2574, 0.03584, 0.2574, 0.03584, 0.2574, 0.9709, 0.2574, 0.9709, 0.2727, 0.03584, 0.2727, 0.03584, 0.2727, 0.9709, 0.2727, 0.9709, 0.288, 0.03584, 0.288, 0.03584, 0.288, 0.9709, 0.288, 0.9709, 0.3033, 0.03584, 0.3033, 0.03584, 0.3033, 0.9709, 0.3033, 0.9709, 0.3186, 0.03584, 0.3186, 0.03584, 0.3186, 0.9709, 0.3186, 0.9709, 0.3339, 0.03584, 0.3339, 0.03584, 0.3339, 0.9709, 0.3339, 0.9709, 0.3492, 0.03584, 0.3492, 0.03584, 0.3492, 0.9709, 0.3492, 0.9709, 0.3645, 0.03584, 0.3645, 0.03584, 0.3645, 0.9709, 0.3645, 0.9709, 0.3798, 0.03584, 0.3798, 0.03584, 0.3798, 0.9709, 0.3798, 0.9709, 0.3951, 0.03584, 0.3951, 0.03584, 0.3951, 0.9709, 0.3951, 0.9709, 0.4104, 0.03584, 0.4104, 0.03584, 0.4104, 0.9709, 0.4104, 0.9709, 0.4257, 0.03584, 0.4257, 0.03584, 0.4257, 0.9709, 0.4257, 0.9709, 0.441, 0.03584, 0.441, 0.03584, 0.441, 0.9709, 0.441, 0.9709, 0.4563, 0.03584, 0.4563, 0.03584, 0.4563, 0.9709, 0.4563, 0.9709, 0.4716, 0.03584, 0.4716, 0.03584, 0.4716, 0.9709, 0.4716, 0.9709, 0.4869, 0.03584, 0.4869, 0.03584, 0.4869, 0.9709, 0.4869, 0.9709, 0.5022, 0.03584, 0.5022, 0.03584, 0.5022, 0.9709, 0.5022, 0.9709, 0.5175, 0.03584, 0.5175, 0.03584, 0.5175, 0.9709, 0.5175, 0.9709, 0.5328, 0.03584, 0.5328, 0.03584, 0.5328, 0.9709, 0.5328, 0.9709, 0.5481, 0.03584, 0.5481, 0.03584, 0.5481, 0.9709, 0.5481, 0.9709, 0.5634, 0.03584, 0.5634, 0.03584, 0.5634, 0.9709, 0.5634, 0.9709, 0.5787, 0.03584, 0.5787, 0.03584, 0.5787, 0.9709, 0.5787, 0.9709, 0.594, 0.03584, 0.594, 0.03584, 0.594, 0.9709, 0.594, 0.9709, 0.6093, 0.03584, 0.6093, 0.03584, 0.6093, 0.9709, 0.6093, 0.9709, 0.6246, 0.03584, 0.6246, 0.03584, 0.6246, 0.9709, 0.6246, 0.9709, 0.6399, 0.03584, 0.6399, 0.03584, 0.6399, 0.9709, 0.6399, 0.9709, 0.6552, 0.03584, 0.6552, 0.03584, 0.6552, 0.9709, 0.6552, 0.9709, 0.6705, 0.03584, 0.6705, 0.03584, 0.6705, 0.9709, 0.6705, 0.9709, 0.6858, 0.03584, 0.6858, 0.03584, 0.6858, 0.9709, 0.6858, 0.9709, 0.7011, 0.03584, 0.7011, 0.03584, 0.7011, 0.9709, 0.7011, 0.9709, 0.7164, 0.03584, 0.7164, 0.03584, 0.7164, 0.9709, 0.7164, 0.9709, 0.7317, 0.03584, 0.7317, 0.03584, 0.7317, 0.9709, 0.7317, 0.9709, 0.747, 0.03584, 0.747, 0.03584, 0.747, 0.9709, 0.747, 0.9709, 0.7623, 0.03584, 0.7623, 0.03584, 0.7623, 0.9709, 0.7623, 0.9709, 0.7776, 0.03584, 0.7776, 0.03584, 0.7776, 0.9709, 0.7776, 0.9709, 0.7928, 0.03584, 0.7928, 0.03584, 0.7928, 0.9709, 0.7928, 0.9709, 0.8081, 0.03584, 0.8081, 0.03584, 0.8081, 0.9709, 0.8081, 0.9709, 0.8234, 0.03584, 0.8234, 0.03584, 0.8234, 0.9709, 0.8234, 0.9709, 0.8387, 0.03584, 0.8387, 0.03584, 0.8387, 0.9709, 0.8387, 0.9709, 0.854, 0.03584, 0.854, 0.03584, 0.854, 0.9709, 0.854, 0.9709, 0.8693, 0.03584, 0.8693, 0.03584, 0.135, 0.9709, 0.135, 0.9709, 0.1503, 0.03584, 0.1503, 0.03584, 0.1503, 0.9709, 0.1503, 0.9709, 0.1656, 0.03584, 0.1656, 0.03584, 0.1656, 0.9709, 0.1656, 0.9709, 0.1809, 0.03584, 0.1809, 0.03584, 0.1809, 0.9709, 0.1809, 0.9709, 0.1962, 0.03584, 0.1962, 0.03584, 0.1962, 0.9709, 0.1962, 0.9709, 0.2115, 0.03584, 0.2115, 0.03584, 0.2115, 0.9709, 0.2115, 0.9709, 0.2268, 0.03584, 0.2268, 0.03584, 0.2268, 0.9709, 0.2268, 0.9709, 0.2421, 0.03584, 0.2421, 0.03584, 0.2421, 0.9709, 0.2421, 0.9709, 0.2574, 0.03584, 0.2574, 0.03584, 0.2574, 0.9709, 0.2574, 0.9709, 0.2727, 0.03584, 0.2727, 0.03584, 0.2727, 0.9709, 0.2727, 0.9709, 0.288, 0.03584, 0.288, 0.03584, 0.288, 0.9709, 0.288, 0.9709, 0.3033, 0.03584, 0.3033, 0.03584, 0.3033, 0.9709, 0.3033, 0.9709, 0.3186, 0.03584, 0.3186, 0.03584, 0.3186, 0.9709, 0.3186, 0.9709, 0.3339, 0.03584, 0.3339, 0.03584, 0.3339, 0.9709, 0.3339, 0.9709, 0.3492, 0.03584, 0.3492, 0.03584, 0.3492, 0.9709, 0.3492, 0.9709, 0.3645, 0.03584, 0.3645, 0.03584, 0.3645, 0.9709, 0.3645, 0.9709, 0.3798, 0.03584, 0.3798, 0.03584, 0.3798, 0.9709, 0.3798, 0.9709, 0.3951, 0.03584, 0.3951, 0.03584, 0.3951, 0.9709, 0.3951, 0.9709, 0.4104, 0.03584, 0.4104, 0.03584, 0.4104, 0.9709, 0.4104, 0.9709, 0.4257, 0.03584, 0.4257, 0.03584, 0.4257, 0.9709, 0.4257, 0.9709, 0.441, 0.03584, 0.441, 0.03584, 0.441, 0.9709, 0.441, 0.9709, 0.4563, 0.03584, 0.4563, 0.03584, 0.4563, 0.9709, 0.4563, 0.9709, 0.4716, 0.03584, 0.4716, 0.03584, 0.4716, 0.9709, 0.4716, 0.9709, 0.4869, 0.03584, 0.4869, 0.03584, 0.4869, 0.9709, 0.4869, 0.9709, 0.5022, 0.03584, 0.5022, 0.03584, 0.5022, 0.9709, 0.5022, 0.9709, 0.5175, 0.03584, 0.5175, 0.03584, 0.5175, 0.9709, 0.5175, 0.9709, 0.5328, 0.03584, 0.5328, 0.03584, 0.5328, 0.9709, 0.5328, 0.9709, 0.5481, 0.03584, 0.5481, 0.03584, 0.5481, 0.9709, 0.5481, 0.9709, 0.5634, 0.03584, 0.5634, 0.03584, 0.5634, 0.9709, 0.5634, 0.9709, 0.5787, 0.03584, 0.5787, 0.03584, 0.5787, 0.9709, 0.5787, 0.9709, 0.594, 0.03584, 0.594, 0.03584, 0.594, 0.9709, 0.594, 0.9709, 0.6093, 0.03584, 0.6093, 0.03584, 0.6093, 0.9709, 0.6093, 0.9709, 0.6246, 0.03584, 0.6246, 0.03584, 0.6246, 0.9709, 0.6246, 0.9709, 0.6399, 0.03584, 0.6399, 0.03584, 0.6399, 0.9709, 0.6399, 0.9709, 0.6552, 0.03584, 0.6552, 0.03584, 0.6552, 0.9709, 0.6552, 0.9709, 0.6705, 0.03584, 0.6705, 0.03584, 0.6705, 0.9709, 0.6705, 0.9709, 0.6858, 0.03584, 0.6858, 0.03584, 0.6858, 0.9709, 0.6858, 0.9709, 0.7011, 0.03584, 0.7011, 0.03584, 0.7011, 0.9709, 0.7011, 0.9709, 0.7164, 0.03584, 0.7164, 0.03584, 0.7164, 0.9709, 0.7164, 0.9709, 0.7317, 0.03584, 0.7317, 0.03584, 0.7317, 0.9709, 0.7317, 0.9709, 0.747, 0.03584, 0.747, 0.03584, 0.747, 0.9709, 0.747, 0.9709, 0.7623, 0.03584, 0.7623, 0.03584, 0.7623, 0.9709, 0.7623, 0.9709, 0.7776, 0.03584, 0.7776, 0.03584, 0.7776, 0.9709, 0.7776, 0.9709, 0.7928, 0.03584, 0.7928, 0.03584, 0.7928, 0.9709, 0.7928, 0.9709, 0.8081, 0.03584, 0.8081, 0.03584, 0.8081, 0.9709, 0.8081, 0.9709, 0.8234, 0.03584, 0.8234, 0.03584, 0.8234, 0.9709, 0.8234, 0.9709, 0.8387, 0.03584, 0.8387, 0.03584, 0.8387, 0.9709, 0.8387, 0.9709, 0.854, 0.03584, 0.854, 0.03584, 0.854, 0.9709, 0.854, 0.9709, 0.8693, 0.03584, 0.8693, 0.03584, 0.135, 0.9709, 0.135, 0.9709, 0.1503, 0.03584, 0.1503, 0.03584, 0.1503, 0.9709, 0.1503, 0.9709, 0.1656, 0.03584, 0.1656, 0.03584, 0.1656, 0.9709, 0.1656, 0.9709, 0.1809, 0.03584, 0.1809, 0.03584, 0.1809, 0.9709, 0.1809, 0.9709, 0.1962, 0.03584, 0.1962, 0.03584, 0.1962, 0.9709, 0.1962, 0.9709, 0.2115, 0.03584, 0.2115, 0.03584, 0.2115, 0.9709, 0.2115, 0.9709, 0.2268, 0.03584, 0.2268, 0.03584, 0.2268, 0.9709, 0.2268, 0.9709, 0.2421, 0.03584, 0.2421, 0.03584, 0.2421, 0.9709, 0.2421, 0.9709, 0.2574, 0.03584, 0.2574, 0.03584, 0.2574, 0.9709, 0.2574, 0.9709, 0.2727, 0.03584, 0.2727, 0.03584, 0.2727, 0.9709, 0.2727, 0.9709, 0.288, 0.03584, 0.288, 0.03584, 0.288, 0.9709, 0.288, 0.9709, 0.3033, 0.03584, 0.3033, 0.03584, 0.3033, 0.9709, 0.3033, 0.9709, 0.3186, 0.03584, 0.3186, 0.03584, 0.3186, 0.9709, 0.3186, 0.9709, 0.3339, 0.03584, 0.3339, 0.03584, 0.3339, 0.9709, 0.3339, 0.9709, 0.3492, 0.03584, 0.3492, 0.03584, 0.3492, 0.9709, 0.3492, 0.9709, 0.3645, 0.03584, 0.3645, 0.03584, 0.3645, 0.9709, 0.3645, 0.9709, 0.3798, 0.03584, 0.3798, 0.03584, 0.3798, 0.9709, 0.3798, 0.9709, 0.3951, 0.03584, 0.3951, 0.03584, 0.3951, 0.9709, 0.3951, 0.9709, 0.4104, 0.03584, 0.4104, 0.03584, 0.4104, 0.9709, 0.4104, 0.9709, 0.4257, 0.03584, 0.4257, 0.03584, 0.4257, 0.9709, 0.4257, 0.9709, 0.441, 0.03584, 0.441, 0.03584, 0.441, 0.9709, 0.441, 0.9709, 0.4563, 0.03584, 0.4563, 0.03584, 0.4563, 0.9709, 0.4563, 0.9709, 0.4716, 0.03584, 0.4716, 0.03584, 0.4716, 0.9709, 0.4716, 0.9709, 0.4869, 0.03584, 0.4869, 0.03584, 0.4869, 0.9709, 0.4869, 0.9709, 0.5022, 0.03584, 0.5022, 0.03584, 0.5022, 0.9709, 0.5022, 0.9709, 0.5175, 0.03584, 0.5175, 0.03584, 0.5175, 0.9709, 0.5175, 0.9709, 0.5328, 0.03584, 0.5328, 0.03584, 0.5328, 0.9709, 0.5328, 0.9709, 0.5481, 0.03584, 0.5481, 0.03584, 0.5481, 0.9709, 0.5481, 0.9709, 0.5634, 0.03584, 0.5634, 0.03584, 0.5634, 0.9709, 0.5634, 0.9709, 0.5787, 0.03584, 0.5787, 0.03584, 0.5787, 0.9709, 0.5787, 0.9709, 0.594, 0.03584, 0.594, 0.03584, 0.594, 0.9709, 0.594, 0.9709, 0.6093, 0.03584, 0.6093, 0.03584, 0.6093, 0.9709, 0.6093, 0.9709, 0.6246, 0.03584, 0.6246, 0.03584, 0.6246, 0.9709, 0.6246, 0.9709, 0.6399, 0.03584, 0.6399, 0.03584, 0.6399, 0.9709, 0.6399, 0.9709, 0.6552, 0.03584, 0.6552, 0.03584, 0.6552, 0.9709, 0.6552, 0.9709, 0.6705, 0.03584, 0.6705, 0.03584, 0.6705, 0.9709, 0.6705, 0.9709, 0.6858, 0.03584, 0.6858, 0.03584, 0.6858, 0.9709, 0.6858, 0.9709, 0.7011, 0.03584, 0.7011, 0.03584, 0.7011, 0.9709, 0.7011, 0.9709, 0.7164, 0.03584, 0.7164, 0.03584, 0.7164, 0.9709, 0.7164, 0.9709, 0.7317, 0.03584, 0.7317, 0.03584, 0.7317, 0.9709, 0.7317, 0.9709, 0.747, 0.03584, 0.747, 0.03584, 0.747, 0.9709, 0.747, 0.9709, 0.7623, 0.03584, 0.7623, 0.03584, 0.7623, 0.9709, 0.7623, 0.9709, 0.7776, 0.03584, 0.7776, 0.03584, 0.7776, 0.9709, 0.7776, 0.9709, 0.7928, 0.03584, 0.7928, 0.03584, 0.7928, 0.9709, 0.7928, 0.9709, 0.8081, 0.03584, 0.8081, 0.03584, 0.8081, 0.9709, 0.8081, 0.9709, 0.8234, 0.03584, 0.8234, 0.03584, 0.8234, 0.9709, 0.8234, 0.9709, 0.8387, 0.03584, 0.8387, 0.03584, 0.8387, 0.9709, 0.8387, 0.9709, 0.854, 0.03584, 0.854, 0.03584, 0.854, 0.9709, 0.854, 0.9709, 0.8693, 0.03584, 0.8693, 0.03584, 0.135, 0.9709, 0.135, 0.9709, 0.1503, 0.03584, 0.1503, 0.03584, 0.1503, 0.9709, 0.1503, 0.9709, 0.1656, 0.03584, 0.1656, 0.03584, 0.1656, 0.9709, 0.1656, 0.9709, 0.1809, 0.03584, 0.1809, 0.03584, 0.1809, 0.9709, 0.1809, 0.9709, 0.1962, 0.03584, 0.1962, 0.03584, 0.1962, 0.9709, 0.1962, 0.9709, 0.2115, 0.03584, 0.2115, 0.03584, 0.2115, 0.9709, 0.2115, 0.9709, 0.2268, 0.03584, 0.2268, 0.03584, 0.2268, 0.9709, 0.2268, 0.9709, 0.2421, 0.03584, 0.2421, 0.03584, 0.2421, 0.9709, 0.2421, 0.9709, 0.2574, 0.03584, 0.2574, 0.03584, 0.2574, 0.9709, 0.2574, 0.9709, 0.2727, 0.03584, 0.2727, 0.03584, 0.2727, 0.9709, 0.2727, 0.9709, 0.288, 0.03584, 0.288, 0.03584, 0.288, 0.9709, 0.288, 0.9709, 0.3033, 0.03584, 0.3033, 0.03584, 0.3033, 0.9709, 0.3033, 0.9709, 0.3186, 0.03584, 0.3186, 0.03584, 0.3186, 0.9709, 0.3186, 0.9709, 0.3339, 0.03584, 0.3339, 0.03584, 0.3339, 0.9709, 0.3339, 0.9709, 0.3492, 0.03584, 0.3492, 0.03584, 0.3492, 0.9709, 0.3492, 0.9709, 0.3645, 0.03584, 0.3645, 0.03584, 0.3645, 0.9709, 0.3645, 0.9709, 0.3798, 0.03584, 0.3798, 0.03584, 0.3798, 0.9709, 0.3798, 0.9709, 0.3951, 0.03584, 0.3951, 0.03584, 0.3951, 0.9709, 0.3951, 0.9709, 0.4104, 0.03584, 0.4104, 0.03584, 0.4104, 0.9709, 0.4104, 0.9709, 0.4257, 0.03584, 0.4257, 0.03584, 0.4257, 0.9709, 0.4257, 0.9709, 0.441, 0.03584, 0.441, 0.03584, 0.441, 0.9709, 0.441, 0.9709, 0.4563, 0.03584, 0.4563, 0.03584, 0.4563, 0.9709, 0.4563, 0.9709, 0.4716, 0.03584, 0.4716, 0.03584, 0.4716, 0.9709, 0.4716, 0.9709, 0.4869, 0.03584, 0.4869, 0.03584, 0.4869, 0.9709, 0.4869, 0.9709, 0.5022, 0.03584, 0.5022, 0.03584, 0.5022, 0.9709, 0.5022, 0.9709, 0.5175, 0.03584, 0.5175, 0.03584, 0.5175, 0.9709, 0.5175, 0.9709, 0.5328, 0.03584, 0.5328, 0.03584, 0.5328, 0.9709, 0.5328, 0.9709, 0.5481, 0.03584, 0.5481, 0.03584, 0.5481, 0.9709, 0.5481, 0.9709, 0.5634, 0.03584, 0.5634, 0.03584, 0.5634, 0.9709, 0.5634, 0.9709, 0.5787, 0.03584, 0.5787, 0.03584, 0.5787, 0.9709, 0.5787, 0.9709, 0.594, 0.03584, 0.594, 0.03584, 0.594, 0.9709, 0.594, 0.9709, 0.6093, 0.03584, 0.6093, 0.03584, 0.6093, 0.9709, 0.6093, 0.9709, 0.6246, 0.03584, 0.6246, 0.03584, 0.6246, 0.9709, 0.6246, 0.9709, 0.6399, 0.03584, 0.6399, 0.03584, 0.6399, 0.9709, 0.6399, 0.9709, 0.6552, 0.03584, 0.6552, 0.03584, 0.6552, 0.9709, 0.6552, 0.9709, 0.6705, 0.03584, 0.6705, 0.03584, 0.6705, 0.9709, 0.6705, 0.9709, 0.6858, 0.03584, 0.6858, 0.03584, 0.6858, 0.9709, 0.6858, 0.9709, 0.7011, 0.03584, 0.7011, 0.03584, 0.7011, 0.9709, 0.7011, 0.9709, 0.7164, 0.03584, 0.7164, 0.03584, 0.7164, 0.9709, 0.7164, 0.9709, 0.7317, 0.03584, 0.7317, 0.03584, 0.7317, 0.9709, 0.7317, 0.9709, 0.747, 0.03584, 0.747, 0.03584, 0.747, 0.9709, 0.747, 0.9709, 0.7623, 0.03584, 0.7623, 0.03584, 0.7623, 0.9709, 0.7623, 0.9709, 0.7776, 0.03584, 0.7776, 0.03584, 0.7776, 0.9709, 0.7776, 0.9709, 0.7928, 0.03584, 0.7928, 0.03584, 0.7928, 0.9709, 0.7928, 0.9709, 0.8081, 0.03584, 0.8081, 0.03584, 0.8081, 0.9709, 0.8081, 0.9709, 0.8234, 0.03584, 0.8234, 0.03584, 0.8234, 0.9709, 0.8234, 0.9709, 0.8387, 0.03584, 0.8387, -0.3007, 0.2064, -0.306, 0.2052, -0.3112, 0.2038, -0.3164, 0.2022, -0.3216, 0.2004, -0.3267, 0.1985, -0.3317, 0.1964, -0.3367, 0.1942, -0.3416, 0.1918, -0.3464, 0.1892, -0.3511, 0.1865, -0.3557, 0.1836, -0.3603, 0.1806, -0.3647, 0.1774, -0.369, 0.1741, -0.3732, 0.1706, -0.3773, 0.1671, -0.3813, 0.1633, -0.3852, 0.1595, -0.3889, 0.1555, -0.3925, 0.1514, -0.3959, 0.1472, -0.3992, 0.1429, -0.4024, 0.1384, -0.4054, 0.1339, -0.4083, 0.1293, -0.411, 0.1246, -0.4136, 0.1198, -0.416, 0.1149, -0.4183, 0.1099, -0.4204, 0.1049, -0.4223, 0.09978, -0.424, 0.09462, -0.4256, 0.0894, -0.427, 0.08414, -0.4283, 0.07883, -0.4293, 0.07349, -0.4302, 0.06811, -0.4309, 0.06271, -0.4314, 0.05729, -0.4318, 0.05185, -0.432, 0.04641, -0.432, 0.04096, -0.4318, 0.03551, -0.4314, 0.03008, -0.4309, 0.02466, -0.4302, 0.01925, -0.4293, 0.01388, -0.4283, 0.008535, -0.427, 0.003229, -0.4256, -0.002034, -0.424, -0.007248, -0.4223, -0.01241, -0.4204, -0.01751, -0.4183, -0.02254, -0.416, -0.0275, -0.4136, -0.03239, -0.411, -0.03719, -0.4083, -0.04191, -0.4054, -0.04654, -0.4024, -0.05107, -0.3992, -0.0555, -0.3959, -0.05982, -0.3925, -0.06403, -0.3889, -0.06813, -0.3852, -0.0721, -0.3813, -0.07596, -0.3773, -0.07968, -0.3732, -0.08327, -0.369, -0.08673, -0.3647, -0.09005, -0.3603, -0.09322, -0.3557, -0.09625, -0.3511, -0.09912, -0.3464, -0.1018, -0.3416, -0.1044, -0.3367, -0.1068, -0.3317, -0.1091, -0.3267, -0.1112, -0.3216, -0.1131, -0.3164, -0.1148, -0.3112, -0.1164, -0.306, -0.1178, -0.3007, -0.1191, -0.2953, -0.1201, -0.2899, -0.121, -0.2845, -0.1217, -0.2791, -0.1223, -0.2737, -0.1226, -0.2682, -0.1228, -0.2628, -0.1228, -0.2573, -0.1226, -0.2519, -0.1223, -0.2465, -0.1217, -0.2411, -0.121, -0.2357, -0.1201, -0.2304, -0.1191, -0.2251, -0.1178, -0.2198, -0.1164, -0.2146, -0.1148, -0.2094, -0.1131, -0.2043, -0.1112, -0.1993, -0.1091, -0.1943, -0.1068, -0.1894, -0.1044, -0.1846, -0.1018, -0.1799, -0.09912, -0.1753, -0.09625, -0.1708, -0.09322, -0.1663, -0.09005, -0.162, -0.08673, -0.1578, -0.08327, -0.1537, -0.07968, -0.1497, -0.07596, -0.1459, -0.0721, -0.1421, -0.06813, -0.1386, -0.06403, -0.1351, -0.05982, -0.1318, -0.0555, -0.1286, -0.05107, -0.1256, -0.04654, -0.1227, -0.04191, -0.12, -0.03719, -0.1174, -0.03239, -0.115, -0.0275, -0.1127, -0.02254, -0.1107, -0.01751, -0.1087, -0.01241, -0.107, -0.007247, -0.1054, -0.002034, -0.104, 0.003229, -0.1028, 0.008535, -0.1017, 0.01388, -0.1008, 0.01925, -0.1001, 0.02466, -0.09957, 0.03008, -0.09921, 0.03551, -0.09904, 0.04096, -0.09904, 0.04641, -0.09921, 0.05185, -0.09957, 0.05729, -0.1001, 0.06271, -0.1008, 0.06811, -0.1017, 0.07349, -0.1028, 0.07883, -0.104, 0.08414, -0.1054, 0.0894, -0.107, 0.09462, -0.1087, 0.09978, -0.1107, 0.1049, -0.1127, 0.1099, -0.115, 0.1149, -0.1174, 0.1198, -0.12, 0.1246, -0.1227, 0.1293, -0.1256, 0.1339, -0.1286, 0.1384, -0.1318, 0.1429, -0.1351, 0.1472, -0.1386, 0.1514, -0.1421, 0.1555, -0.1459, 0.1595, -0.1497, 0.1633, -0.1537, 0.1671, -0.1578, 0.1706, -0.162, 0.1741, -0.1663, 0.1774, -0.1708, 0.1806, -0.1753, 0.1836, -0.1799, 0.1865, -0.1846, 0.1892, -0.1894, 0.1918, -0.1943, 0.1942, -0.1993, 0.1964, -0.2043, 0.1985, -0.2094, 0.2004, -0.2146, 0.2022, -0.2198, 0.2038, -0.2251, 0.2052, -0.2304, 0.2064, -0.2357, 0.2075, -0.2411, 0.2084, -0.2465, 0.2091, -0.2519, 0.2096, -0.2573, 0.21, -0.2628, 0.2102, -0.2682, 0.2102, -0.2737, 0.21, -0.2791, 0.2096, -0.2845, 0.2091, -0.2899, 0.2084, -0.2953, 0.2075, 0.03584, 0.8387, 0.9709, 0.8387, 0.9709, 0.854, 0.03584, 0.854, 0.03584, 0.854, 0.9709, 0.854, 0.9709, 0.8693, 0.03584, 0.8693, -0.3811, 0.2368, -0.3766, 0.2338, -0.372, 0.2309, -0.3673, 0.2282, -0.3625, 0.2256, -0.3576, 0.2232, -0.3526, 0.2209, -0.3476, 0.2189, -0.3425, 0.2169, -0.3373, 0.2152, -0.3321, 0.2136, -0.3268, 0.2122, -0.3215, 0.211, -0.3162, 0.2099, -0.3108, 0.209, -0.3054, 0.2083, -0.3, 0.2078, -0.2946, 0.2074, -0.2891, 0.2072, -0.2837, 0.2072, -0.2782, 0.2074, -0.2728, 0.2078, -0.2674, 0.2083, -0.262, 0.209, -0.2566, 0.2099, -0.2512, 0.211, -0.2459, 0.2122, -0.2407, 0.2136, -0.2355, 0.2152, -0.2303, 0.2169, -0.2252, 0.2189, -0.2202, 0.2209, -0.2152, 0.2232, -0.2103, 0.2256, -0.2055, 0.2282, -0.2008, 0.2309, -0.1962, 0.2338, -0.1916, 0.2368, -0.1872, 0.24, -0.1829, 0.2433, -0.1787, 0.2467, -0.1746, 0.2503, -0.1706, 0.2541, -0.1668, 0.2579, -0.163, 0.2619, -0.1594, 0.266, -0.156, 0.2702, -0.1527, 0.2745, -0.1495, 0.279, -0.1465, 0.2835, -0.1436, 0.2881, -0.1409, 0.2928, -0.1383, 0.2976, -0.1359, 0.3025, -0.1336, 0.3075, -0.1315, 0.3125, -0.1296, 0.3176, -0.1279, 0.3228, -0.1263, 0.328, -0.1249, 0.3332, -0.1236, 0.3386, -0.1226, 0.3439, -0.1217, 0.3493, -0.121, 0.3547, -0.1205, 0.3601, -0.1201, 0.3655, -0.1199, 0.371, -0.1199, 0.3764, -0.1201, 0.3819, -0.1205, 0.3873, -0.121, 0.3927, -0.1217, 0.3981, -0.1226, 0.4035, -0.1236, 0.4089, -0.1249, 0.4142, -0.1263, 0.4194, -0.1279, 0.4246, -0.1296, 0.4298, -0.1315, 0.4349, -0.1336, 0.4399, -0.1359, 0.4449, -0.1383, 0.4498, -0.1409, 0.4546, -0.1436, 0.4593, -0.1465, 0.4639, -0.1495, 0.4685, -0.1527, 0.4729, -0.156, 0.4772, -0.1594, 0.4814, -0.163, 0.4855, -0.1668, 0.4895, -0.1706, 0.4933, -0.1746, 0.4971, -0.1787, 0.5007, -0.1829, 0.5041, -0.1872, 0.5074, -0.1916, 0.5106, -0.1962, 0.5136, -0.2008, 0.5165, -0.2055, 0.5192, -0.2103, 0.5218, -0.2152, 0.5242, -0.2202, 0.5265, -0.2252, 0.5286, -0.2303, 0.5305, -0.2355, 0.5322, -0.2407, 0.5338, -0.2459, 0.5352, -0.2512, 0.5364, -0.2566, 0.5375, -0.262, 0.5384, -0.2674, 0.5391, -0.2728, 0.5396, -0.2782, 0.54, -0.2837, 0.5402, -0.2891, 0.5402, -0.2946, 0.54, -0.3, 0.5396, -0.3054, 0.5391, -0.3108, 0.5384, -0.3162, 0.5375, -0.3215, 0.5364, -0.3268, 0.5352, -0.3321, 0.5338, -0.3373, 0.5322, -0.3425, 0.5305, -0.3476, 0.5286, -0.3526, 0.5265, -0.3576, 0.5242, -0.3625, 0.5218, -0.3673, 0.5192, -0.372, 0.5165, -0.3766, 0.5136, -0.3811, 0.5106, -0.3856, 0.5074, -0.3899, 0.5041, -0.3941, 0.5007, -0.3982, 0.4971, -0.4022, 0.4933, -0.406, 0.4895, -0.4098, 0.4855, -0.4134, 0.4814, -0.4168, 0.4772, -0.4201, 0.4729, -0.4233, 0.4685, -0.4263, 0.4639, -0.4292, 0.4593, -0.4319, 0.4546, -0.4345, 0.4498, -0.4369, 0.4449, -0.4392, 0.4399, -0.4412, 0.4349, -0.4432, 0.4298, -0.4449, 0.4246, -0.4465, 0.4194, -0.4479, 0.4142, -0.4491, 0.4089, -0.4502, 0.4035, -0.4511, 0.3981, -0.4518, 0.3927, -0.4523, 0.3873, -0.4527, 0.3819, -0.4529, 0.3764, -0.4529, 0.371, -0.4527, 0.3655, -0.4523, 0.3601, -0.4518, 0.3547, -0.4511, 0.3493, -0.4502, 0.3439, -0.4491, 0.3386, -0.4479, 0.3332, -0.4465, 0.328, -0.4449, 0.3228, -0.4432, 0.3176, -0.4412, 0.3125, -0.4392, 0.3075, -0.4369, 0.3025, -0.4345, 0.2976, -0.4319, 0.2928, -0.4292, 0.2881, -0.4263, 0.2835, -0.4233, 0.279, -0.4201, 0.2745, -0.4168, 0.2702, -0.4134, 0.266, -0.4098, 0.2619, -0.406, 0.2579, -0.4022, 0.2541, -0.3982, 0.2503, -0.3941, 0.2467, -0.3899, 0.2433, -0.3856, 0.24])
me_cylinder_004.materials.append(mat_material)
me_cylinder_004.update()

# ---- objects
ob_light = bpy.data.objects.new('Light', light_light)
ob_camera = bpy.data.objects.new('Camera', cam_camera)
ob_cylinder_001 = bpy.data.objects.new('Cylinder.001', me_cylinder_002)
ob_cylinder = bpy.data.objects.new('Cylinder', me_cylinder_004)

# ---- transforms, parenting, visibility, modifiers, constraints
ob_light.location = (4.076, 1.005, 5.904)
ob_light.rotation_euler = (0.6503, 0.05522, 1.866)
ob_light.lock_rotations_4d = False
ob_light.empty_display_type = 'ARROWS'
ob_light.color = (0.0, 0.0, 0.0, 0.0)
ob_light.lineart.crease_threshold = 0.0
ob_camera.location = (7.359, -6.926, 4.958)
ob_camera.rotation_euler = (1.109, 0.0, 0.8149)
ob_camera.lock_rotations_4d = False
ob_camera.empty_display_type = 'ARROWS'
ob_camera.color = (0.0, 0.0, 0.0, 0.0)
ob_camera.display_type = 'WIRE'
ob_camera.lineart.crease_threshold = 0.0
ob_cylinder_001.location = (0.0, 0.0, 0.0)
ob_cylinder_001.rotation_euler = (-0.0, 1.571, 0.0)
ob_cylinder.location = (0.0, 0.0, 0.0)
ob_cylinder.rotation_euler = (-0.0, 1.571, 0.0)

# ---- collection membership
col_collection.objects.link(ob_light)
col_collection.objects.link(ob_camera)
col_collection.objects.link(ob_cylinder_001)
col_collection.objects.link(ob_cylinder)

# ---- scene / render settings (as saved in the file)
scene.camera = ob_camera
scene.frame_start = 1; scene.frame_end = 250; scene.frame_set(1)
scene.render.engine = 'BLENDER_EEVEE_NEXT'
scene.cycles.sampling_pattern = 'TABULATED_SOBOL'
scene.view_settings.view_transform = 'Filmic'
bpy.context.view_layer.update()
